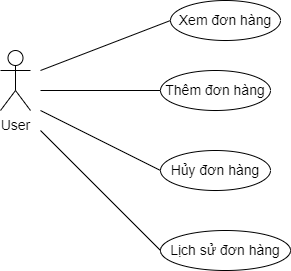

The diagram above was exported from draw.io. Its source (the exported page's mxGraphModel, read from the mxfile embedded in the PNG):
<mxGraphModel dx="1038" dy="571" grid="1" gridSize="10" guides="1" tooltips="1" connect="1" arrows="1" fold="1" page="1" pageScale="1" pageWidth="850" pageHeight="1100" math="0" shadow="0">
  <root>
    <mxCell id="0" />
    <mxCell id="1" parent="0" />
    <mxCell id="IhVIBTK5aAQ13yTWjCf3-1" value="Thêm đơn hàng" style="ellipse;whiteSpace=wrap;html=1;fontSize=14;" parent="1" vertex="1">
      <mxGeometry x="320" y="240" width="110" height="40" as="geometry" />
    </mxCell>
    <mxCell id="IhVIBTK5aAQ13yTWjCf3-2" value="Xem đơn hàng" style="ellipse;whiteSpace=wrap;html=1;fontSize=14;" parent="1" vertex="1">
      <mxGeometry x="330" y="170" width="110" height="40" as="geometry" />
    </mxCell>
    <mxCell id="IhVIBTK5aAQ13yTWjCf3-3" value="Hủy đơn hàng" style="ellipse;whiteSpace=wrap;html=1;fontSize=14;" parent="1" vertex="1">
      <mxGeometry x="320" y="320" width="110" height="40" as="geometry" />
    </mxCell>
    <mxCell id="IhVIBTK5aAQ13yTWjCf3-4" value="User" style="shape=umlActor;verticalLabelPosition=bottom;verticalAlign=top;html=1;outlineConnect=0;fontSize=14;" parent="1" vertex="1">
      <mxGeometry x="160" y="220" width="30" height="60" as="geometry" />
    </mxCell>
    <mxCell id="IhVIBTK5aAQ13yTWjCf3-5" value="" style="endArrow=none;html=1;rounded=0;fontSize=14;entryX=0;entryY=0.5;entryDx=0;entryDy=0;" parent="1" target="IhVIBTK5aAQ13yTWjCf3-1" edge="1">
      <mxGeometry width="50" height="50" relative="1" as="geometry">
        <mxPoint x="200" y="260" as="sourcePoint" />
        <mxPoint x="340" y="260" as="targetPoint" />
      </mxGeometry>
    </mxCell>
    <mxCell id="IhVIBTK5aAQ13yTWjCf3-6" value="" style="endArrow=none;html=1;rounded=0;fontSize=14;entryX=0;entryY=0.5;entryDx=0;entryDy=0;" parent="1" target="IhVIBTK5aAQ13yTWjCf3-2" edge="1">
      <mxGeometry width="50" height="50" relative="1" as="geometry">
        <mxPoint x="200" y="240" as="sourcePoint" />
        <mxPoint x="329.99999999999864" y="190" as="targetPoint" />
      </mxGeometry>
    </mxCell>
    <mxCell id="IhVIBTK5aAQ13yTWjCf3-7" value="" style="endArrow=none;html=1;rounded=0;fontSize=14;entryX=0;entryY=0.5;entryDx=0;entryDy=0;" parent="1" target="IhVIBTK5aAQ13yTWjCf3-3" edge="1">
      <mxGeometry width="50" height="50" relative="1" as="geometry">
        <mxPoint x="200" y="280" as="sourcePoint" />
        <mxPoint x="329.99999999999864" y="270" as="targetPoint" />
      </mxGeometry>
    </mxCell>
    <mxCell id="8LElW2fAslB3NJV8YHop-1" value="Lịch sử đơn hàng" style="ellipse;whiteSpace=wrap;html=1;fontSize=14;" parent="1" vertex="1">
      <mxGeometry x="320" y="400" width="130" height="40" as="geometry" />
    </mxCell>
    <mxCell id="8LElW2fAslB3NJV8YHop-2" value="" style="endArrow=none;html=1;rounded=0;fontSize=14;entryX=0;entryY=0.5;entryDx=0;entryDy=0;" parent="1" target="8LElW2fAslB3NJV8YHop-1" edge="1">
      <mxGeometry width="50" height="50" relative="1" as="geometry">
        <mxPoint x="200" y="300" as="sourcePoint" />
        <mxPoint x="310" y="410" as="targetPoint" />
      </mxGeometry>
    </mxCell>
  </root>
</mxGraphModel>